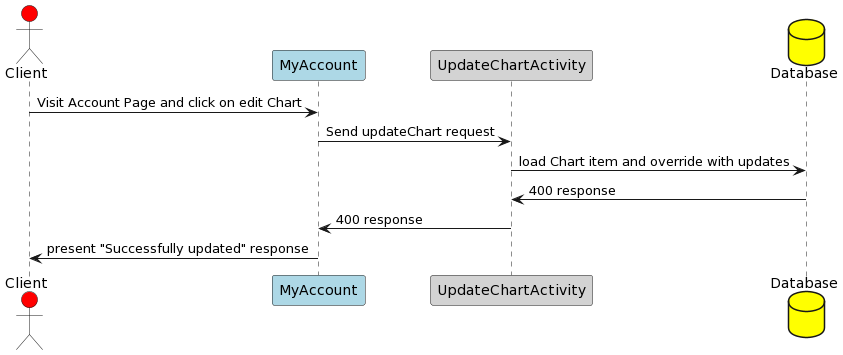

The diagram above was rendered by PlantUML. Its source (embedded in the PNG):
@startuml
actor       Client      as Foo #Red
participant MyAccount     as Foo1 #LightBlue
participant UpdateChartActivity as Foo2 #LightGrey
database    Database    as Foo3 #Yellow


Foo -> Foo1 : Visit Account Page and click on edit Chart
Foo1 -> Foo2 : Send updateChart request
Foo2 -> Foo3 : load Chart item and override with updates
Foo3 -> Foo2 : 400 response
Foo2 -> Foo1 : 400 response
Foo1 -> Foo : present "Successfully updated" response
@enduml